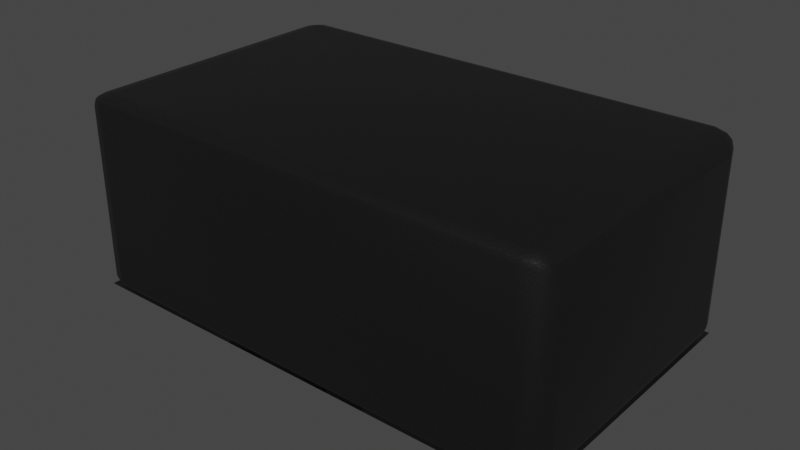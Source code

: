 # Source: XDFN-2_1x0.60mm.blend  (saved by Blender 3.2.14; exported with 4.5.12 LTS)
import bpy
from mathutils import Matrix  # noqa: F401  (used for matrix-valued properties, if any)

bpy.ops.wm.read_factory_settings(use_empty=True)
scene = bpy.context.scene
scene.name = 'Scene'

# ---- collections
col_collection = bpy.data.collections.new('Collection'); scene.collection.children.link(col_collection)

# ---- materials (node trees are filled in below, after node groups)
mat_plastic_chip = bpy.data.materials.new('plastic_chip')
mat_plastic_chip.use_transparent_shadow = False
mat_plastic_chip.preview_render_type = 'CUBE'
mat_metal_pins = bpy.data.materials.new('metal_pins')
mat_metal_pins.use_transparent_shadow = False
mat_metal_pins.preview_render_type = 'CUBE'

# ---- node groups
ng_auto_smooth = bpy.data.node_groups.new('Auto Smooth', 'GeometryNodeTree')
_s = ng_auto_smooth.interface.new_socket(name='Geometry', in_out='OUTPUT', socket_type='NodeSocketGeometry')
_s = ng_auto_smooth.interface.new_socket(name='Geometry', in_out='INPUT', socket_type='NodeSocketGeometry')
_s = ng_auto_smooth.interface.new_socket(name='Angle', in_out='INPUT', socket_type='NodeSocketFloat')
_s.subtype = 'ANGLE'
_s.min_value = 0.0
_s.max_value = 3.142
ng_auto_smooth.is_modifier = True
_N = ng_auto_smooth.nodes; _L = ng_auto_smooth.links
n0 = _N.new('NodeGroupOutput'); n0.name = 'Group Output'; n0.location = (480, -100)
n1 = _N.new('NodeGroupInput'); n1.name = 'Group Input'; n1.location = (-420, -300)
n2 = _N.new('NodeGroupInput'); n2.name = 'Group Input.001'; n2.location = (-60, -100)
n3 = _N.new('GeometryNodeSetShadeSmooth'); n3.name = 'Set Shade Smooth'; n3.location = (120, -100)
n3.domain = 'EDGE'
n4 = _N.new('GeometryNodeSetShadeSmooth'); n4.name = 'Set Shade Smooth.001'; n4.location = (300, -100)
n5 = _N.new('GeometryNodeInputMeshEdgeAngle'); n5.name = 'Edge Angle'; n5.location = (-420, -220)
n6 = _N.new('GeometryNodeInputEdgeSmooth'); n6.name = 'Is Edge Smooth'; n6.location = (-60, -160)
n7 = _N.new('GeometryNodeInputShadeSmooth'); n7.name = 'Is Face Smooth'; n7.location = (-240, -340)
n8 = _N.new('FunctionNodeBooleanMath'); n8.name = 'Boolean Math'; n8.location = (-60, -220)
n9 = _N.new('FunctionNodeCompare'); n9.name = 'Compare'; n9.location = (-240, -180)
n9.operation = 'LESS_EQUAL'
_L.new(n5.outputs[0], n9.inputs[0])
_L.new(n4.outputs[0], n0.inputs[0])
_L.new(n1.outputs[1], n9.inputs[1])
_L.new(n9.outputs[0], n8.inputs[0])
_L.new(n7.outputs[0], n8.inputs[1])
_L.new(n2.outputs[0], n3.inputs[0])
_L.new(n6.outputs[0], n3.inputs[1])
_L.new(n3.outputs[0], n4.inputs[0])
_L.new(n8.outputs[0], n3.inputs[2])
n0.is_active_output = True

# ---- material node trees
mat_plastic_chip.use_nodes = True; mat_plastic_chip.node_tree.nodes.clear()
_N = mat_plastic_chip.node_tree.nodes; _L = mat_plastic_chip.node_tree.links
n0 = _N.new('ShaderNodeBsdfPrincipled'); n0.name = 'Principled BSDF'; n0.location = (10, 300)
n0.distribution = 'GGX'
n0.subsurface_method = 'BURLEY'
n0.inputs[0].default_value = (0.009312, 0.009312, 0.009312, 1.0)
n0.inputs[1].default_value = 0.1372
n0.inputs[2].default_value = 0.3706
n0.inputs[3].default_value = 1.45
n0.inputs[27].default_value = (0.0, 0.0, 0.0, 1.0)
n0.inputs[28].default_value = 1.0
n1 = _N.new('ShaderNodeOutputMaterial'); n1.name = 'Material Output'; n1.location = (300, 300)
n2 = _N.new('ShaderNodeTexNoise'); n2.name = 'Noise Texture'; n2.location = (-893, 54)
n2.inputs[2].default_value = 200.0
n2.inputs[3].default_value = 3.6
n2.inputs[4].default_value = 0.8375
n3 = _N.new('ShaderNodeBump'); n3.name = 'Bump'; n3.location = (-604, -53)
n3.inputs[0].default_value = 0.08
n3.inputs[1].default_value = 1.0
n3.inputs[2].default_value = 1.0
_L.new(n0.outputs[0], n1.inputs[0])
_L.new(n2.outputs[0], n3.inputs[3])
_L.new(n3.outputs[0], n0.inputs[5])
n1.is_active_output = True
mat_metal_pins.use_nodes = True; mat_metal_pins.node_tree.nodes.clear()
_N = mat_metal_pins.node_tree.nodes; _L = mat_metal_pins.node_tree.links
n0 = _N.new('ShaderNodeMapping'); n0.name = 'Mapping'; n0.location = (-1447, -91)
n0.inputs[3].default_value = (4.8, 1.2, 1.1)
n1 = _N.new('ShaderNodeBsdfPrincipled'); n1.name = 'Principled BSDF'; n1.location = (-560, 254)
n1.distribution = 'GGX'
n1.subsurface_method = 'BURLEY'
n1.inputs[1].default_value = 0.7818
n1.inputs[2].default_value = 0.2886
n1.inputs[3].default_value = 1.45
n1.inputs[13].default_value = 0.0
n1.inputs[27].default_value = (0.0, 0.0, 0.0, 1.0)
n1.inputs[28].default_value = 1.0
n2 = _N.new('ShaderNodeOutputMaterial'); n2.name = 'Material Output.002'; n2.location = (-205, 253)
n2.width = 213
n3 = _N.new('ShaderNodeTexNoise'); n3.name = 'Noise Texture.002'; n3.location = (-1228, -73)
n3.inputs[2].default_value = 0.1
n3.inputs[3].default_value = 7.0
n3.inputs[4].default_value = 0.6
n3.inputs[8].default_value = 0.4
n4 = _N.new('ShaderNodeTexCoord'); n4.name = 'Texture Coordinate'; n4.location = (-1636, -116)
n5 = _N.new('ShaderNodeMix'); n5.name = 'Mix.001'; n5.location = (-921, 45)
n5.data_type = 'RGBA'
n5.inputs[6].default_value = (0.9398, 0.9547, 1.0, 1.0)
n5.inputs[7].default_value = (0.13, 0.1259, 0.1359, 1.0)
n6 = _N.new('ShaderNodeBump'); n6.name = 'Bump.001'; n6.location = (-1001, -227)
n6.inputs[0].default_value = 0.05
n6.inputs[1].default_value = 0.01
n6.inputs[2].default_value = 1.0
_L.new(n1.outputs[0], n2.inputs[0])
_L.new(n3.outputs[0], n6.inputs[3])
_L.new(n0.outputs[0], n3.inputs[0])
_L.new(n3.outputs[0], n5.inputs[0])
_L.new(n4.outputs[3], n0.inputs[0])
_L.new(n5.outputs[2], n1.inputs[0])
_L.new(n6.outputs[0], n1.inputs[5])
n2.is_active_output = True

# ---- world
world_world = bpy.data.worlds.new('World'); scene.world = world_world
world_world.use_nodes = True; world_world.node_tree.nodes.clear()
_N = world_world.node_tree.nodes; _L = world_world.node_tree.links
n0 = _N.new('ShaderNodeOutputWorld'); n0.name = 'World Output'; n0.location = (300, 300)
n1 = _N.new('ShaderNodeBackground'); n1.name = 'Background'; n1.location = (10, 300)
n1.inputs[0].default_value = (0.05088, 0.05088, 0.05088, 1.0)
_L.new(n1.outputs[0], n0.inputs[0])
n0.is_active_output = True
world_world.color = (0.05088, 0.05088, 0.05088)
world_world.use_sun_shadow = False
world_world.sun_shadow_jitter_overblur = 0.0

# ---- meshes
me_shape_9_indexedfaceset = bpy.data.meshes.new('SHAPE_9_IndexedFaceSet')
me_shape_9_indexedfaceset.from_pydata([(-0.1969, 0.1772, 0.1181), (0.1969, 0.01969, -0.1181), (0.1969, 0.1772, 0.1181), (-0.1969, 0.1772, -0.1181), (0.1969, 0.1772, -0.1181), (-0.1969, 0.01969, 0.1181), (0.1969, 0.01969, 0.1181), (-0.1969, 0.01969, -0.1181), (-0.07874, 0.01969, 0.09843), (0.1772, 0.01969, 0.09843), (0.1772, 0.01969, -0.09843), (0.1772, 0.03937, 0.09843), (0.1772, 0.03937, -0.09843), (0.07874, 0.01969, -0.09843), (0.07874, 0.03937, 0.09843), (0.07874, 0.01969, 0.09843), (-0.07874, 0.01969, -0.09843), (-0.07874, 0.03937, 0.09843), (-0.1772, 0.01969, -0.09843), (-0.1772, 0.01969, 0.09843), (-0.07874, 0.0, 0.09843), (-0.1772, 0.03937, -0.09843), (-0.1772, 0.0, -0.09843), (-0.1772, 0.0, 0.09843), (-0.07874, 0.0, -0.09843), (-0.1772, 0.03937, 0.09843), (-0.07874, 0.03937, -0.09843), (0.07874, 0.0, 0.09843), (0.1772, 0.0, 0.09843), (0.07874, 0.03937, -0.09843), (0.1772, 0.0, -0.09843), (0.07874, 0.0, -0.09843)], [], [(12, 11, 9), (12, 9, 10), (3, 0, 5), (3, 5, 7), (0, 2, 6), (0, 6, 5), (2, 4, 1), (2, 1, 6), (4, 3, 7), (4, 7, 1), (16, 7, 18), (19, 7, 5), (19, 18, 7), (8, 19, 5), (10, 1, 13), (15, 16, 8), (15, 13, 16), (6, 9, 15), (6, 10, 9), (6, 1, 10), (5, 6, 15), (5, 15, 8), (1, 7, 16), (1, 16, 13), (2, 3, 4), (2, 0, 3), (11, 29, 12), (11, 14, 29), (29, 12, 10), (29, 10, 13), (11, 14, 15), (11, 15, 9), (14, 29, 13), (14, 13, 15), (17, 21, 26), (17, 25, 21), (21, 26, 16), (21, 16, 18), (26, 17, 8), (26, 8, 16), (17, 25, 19), (17, 19, 8), (25, 21, 18), (25, 18, 19), (17, 26, 24), (17, 24, 20), (26, 21, 22), (26, 22, 24), (21, 25, 23), (21, 23, 22), (25, 17, 20), (25, 20, 23), (20, 24, 22), (20, 22, 23), (29, 14, 27), (29, 27, 31), (14, 11, 28), (14, 28, 27), (11, 12, 30), (11, 30, 28), (12, 29, 31), (12, 31, 30), (28, 30, 31), (28, 31, 27)])
me_shape_9_indexedfaceset.polygons.foreach_set('use_smooth', [True] * 64)
me_shape_9_indexedfaceset.polygons.foreach_set('material_index', [0, 0, 0, 0, 0, 0, 0, 0, 0, 0, 0, 0, 0, 0, 0, 0, 0, 0, 0, 0, 0, 0, 0, 0, 0, 0, 0, 0, 0, 0, 0, 0, 0, 0, 0, 0, 0, 0, 0, 0, 0, 0, 0, 0, 1, 1, 1, 1, 1, 1, 1, 1, 1, 1, 1, 1, 1, 1, 1, 1, 1, 1, 1, 1])
_uv = me_shape_9_indexedfaceset.uv_layers.new(name='UVMap')
_uv.uv.foreach_set('vector', [0.0, 1.0, 1.0, 1.0, 1.0, 0.0, 0.0, 1.0, 1.0, 0.0, 0.0, 0.0, 0.0, 1.0, 1.0, 1.0, 1.0, 0.0, 0.0, 1.0, 1.0, 0.0, 0.0, 0.0, 0.0, 1.0, 1.0, 1.0, 1.0, 0.0, 0.0, 1.0, 1.0, 0.0, 0.0, 0.0, 1.0, 1.0, 0.0, 1.0, 0.0, 0.0, 1.0, 1.0, 0.0, 0.0, 1.0, 0.0, 1.0, 1.0, 0.0, 1.0, 0.0, 0.0, 1.0, 1.0, 0.0, 0.0, 1.0, 0.0, 0.3, 0.08333, 0.0, 0.0, 0.05, 0.08333, 0.05, 0.9167, 0.0, 0.0, 0.0, 1.0, 0.05, 0.9167, 0.05, 0.08333, 0.0, 0.0, 0.3, 0.9167, 0.05, 0.9167, 0.0, 1.0, 0.95, 0.08333, 1.0, 0.0, 0.7, 0.08333, 0.7, 0.9167, 0.3, 0.08333, 0.3, 0.9167, 0.7, 0.9167, 0.7, 0.08333, 0.3, 0.08333, 1.0, 1.0, 0.95, 0.9167, 0.7, 0.9167, 1.0, 1.0, 0.95, 0.08333, 0.95, 0.9167, 1.0, 1.0, 1.0, 0.0, 0.95, 0.08333, 0.0, 1.0, 1.0, 1.0, 0.7, 0.9167, 0.0, 1.0, 0.7, 0.9167, 0.3, 0.9167, 1.0, 0.0, 0.0, 0.0, 0.3, 0.08333, 1.0, 0.0, 0.3, 0.08333, 0.7, 0.08333, 1.0, 1.0, 0.0, 0.0, 1.0, 0.0, 1.0, 1.0, 0.0, 1.0, 0.0, 0.0, 1.0, 1.0, 0.0, 0.0, 0.0, 1.0, 1.0, 1.0, 1.0, 0.0, 0.0, 0.0, 0.0, 1.0, 1.0, 1.0, 1.0, 0.0, 0.0, 1.0, 1.0, 0.0, 0.0, 0.0, 1.0, 1.0, 0.0, 1.0, 0.0, 0.0, 1.0, 1.0, 0.0, 0.0, 1.0, 0.0, 1.0, 1.0, 0.0, 1.0, 0.0, 0.0, 1.0, 1.0, 0.0, 0.0, 1.0, 0.0, 1.0, 1.0, 0.0, 0.0, 0.0, 1.0, 1.0, 1.0, 1.0, 0.0, 0.0, 0.0, 0.0, 1.0, 1.0, 1.0, 1.0, 0.0, 0.0, 1.0, 1.0, 0.0, 0.0, 0.0, 0.0, 1.0, 1.0, 1.0, 1.0, 0.0, 0.0, 1.0, 1.0, 0.0, 0.0, 0.0, 1.0, 1.0, 0.0, 1.0, 0.0, 0.0, 1.0, 1.0, 0.0, 0.0, 1.0, 0.0, 1.0, 1.0, 0.0, 1.0, 0.0, 0.0, 1.0, 1.0, 0.0, 0.0, 1.0, 0.0, 1.0, 1.0, 0.0, 1.0, 0.0, 0.0, 1.0, 1.0, 0.0, 0.0, 1.0, 0.0, 1.0, 1.0, 0.0, 1.0, 0.0, 0.0, 1.0, 1.0, 0.0, 0.0, 1.0, 0.0, 0.0, 1.0, 1.0, 1.0, 1.0, 0.0, 0.0, 1.0, 1.0, 0.0, 0.0, 0.0, 0.0, 1.0, 1.0, 1.0, 1.0, 0.0, 0.0, 1.0, 1.0, 0.0, 0.0, 0.0, 1.0, 1.0, 0.0, 1.0, 0.0, 0.0, 1.0, 1.0, 0.0, 0.0, 1.0, 0.0, 0.0, 1.0, 1.0, 1.0, 1.0, 0.0, 0.0, 1.0, 1.0, 0.0, 0.0, 0.0, 0.0, 1.0, 1.0, 1.0, 1.0, 0.0, 0.0, 1.0, 1.0, 0.0, 0.0, 0.0, 1.0, 1.0, 0.0, 1.0, 0.0, 0.0, 1.0, 1.0, 0.0, 0.0, 1.0, 0.0, 1.0, 1.0, 0.0, 1.0, 0.0, 0.0, 1.0, 1.0, 0.0, 0.0, 1.0, 0.0, 1.0, 1.0, 0.0, 1.0, 0.0, 0.0, 1.0, 1.0, 0.0, 0.0, 1.0, 0.0])
me_shape_9_indexedfaceset.materials.append(mat_plastic_chip)
me_shape_9_indexedfaceset.materials.append(mat_metal_pins)
me_shape_9_indexedfaceset.update()

# ---- objects
ob_shape_9_indexedfaceset = bpy.data.objects.new('SHAPE_9_IndexedFaceSet', me_shape_9_indexedfaceset)

# ---- transforms, parenting, visibility, modifiers, constraints
ob_shape_9_indexedfaceset.location = (0.0, 0.0, 0.0)
ob_shape_9_indexedfaceset.rotation_euler = (1.571, 0.0, -0.0)
ob_shape_9_indexedfaceset.scale = (2.54, 2.54, 2.54)
_m = ob_shape_9_indexedfaceset.modifiers.new('Bevel', 'BEVEL')
_m.segments = 3
_m = ob_shape_9_indexedfaceset.modifiers.new('Auto Smooth', 'NODES')
_m.node_group = ng_auto_smooth
_gi = [s.identifier for s in ng_auto_smooth.interface.items_tree if s.item_type == 'SOCKET' and s.in_out == 'INPUT']
_m[_gi[1]] = 0.5236  # Angle

# ---- collection membership
col_collection.objects.link(ob_shape_9_indexedfaceset)

# ---- scene / render settings (as saved in the file)
scene.frame_start = 1; scene.frame_end = 250; scene.frame_set(1)
scene.render.engine = 'BLENDER_EEVEE_NEXT'
scene.cycles.sampling_pattern = 'TABULATED_SOBOL'
scene.cycles.use_light_tree = False
scene.view_settings.view_transform = 'Filmic'
bpy.context.view_layer.update()

# ---- added for rendering (the .blend has no active camera and no usable light): camera, sun
cam_auto = bpy.data.cameras.new('AutoCamera')
cam_auto.lens = 50.0
cam_auto.sensor_width = 36.0
cam_auto.clip_end = 1000.0
ob_auto_camera = bpy.data.objects.new('AutoCamera', cam_auto)
scene.collection.objects.link(ob_auto_camera)
ob_auto_camera.location = (1.15653, -1.38784, 1.15022)
ob_auto_camera.rotation_euler = (1.09748, -7.21219e-08, 0.694738)
scene.camera = ob_auto_camera
light_auto_sun = bpy.data.lights.new('AutoSun', 'SUN')
light_auto_sun.energy = 3.0
light_auto_sun.angle = 0.0523599
ob_auto_sun = bpy.data.objects.new('AutoSun', light_auto_sun)
scene.collection.objects.link(ob_auto_sun)
ob_auto_sun.rotation_euler = (0.872665, 0.174533, 0.523599)
bpy.context.view_layer.update()
